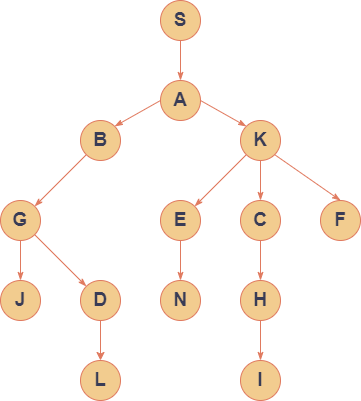

The diagram above was exported from draw.io. Its source (the exported page's mxGraphModel, read from the mxfile embedded in the PNG):
<mxGraphModel dx="1138" dy="797" grid="1" gridSize="10" guides="1" tooltips="1" connect="1" arrows="1" fold="1" page="1" pageScale="1" pageWidth="850" pageHeight="1100" math="0" shadow="0">
  <root>
    <mxCell id="RFvyFLrHiKtQgrwreuaL-0" />
    <mxCell id="RFvyFLrHiKtQgrwreuaL-1" parent="RFvyFLrHiKtQgrwreuaL-0" />
    <mxCell id="RFvyFLrHiKtQgrwreuaL-2" style="edgeStyle=orthogonalEdgeStyle;rounded=0;orthogonalLoop=1;jettySize=auto;html=1;exitX=0.5;exitY=1;exitDx=0;exitDy=0;entryX=0.5;entryY=0;entryDx=0;entryDy=0;fontSize=19;endArrow=classicThin;endFill=1;strokeColor=#E07A5F;fontColor=default;labelBackgroundColor=none;" edge="1" parent="RFvyFLrHiKtQgrwreuaL-1" source="RFvyFLrHiKtQgrwreuaL-3" target="RFvyFLrHiKtQgrwreuaL-5">
      <mxGeometry relative="1" as="geometry" />
    </mxCell>
    <mxCell id="RFvyFLrHiKtQgrwreuaL-3" value="&lt;span style=&quot;font-size: 19px;&quot;&gt;&lt;b&gt;S&lt;/b&gt;&lt;/span&gt;" style="ellipse;whiteSpace=wrap;html=1;aspect=fixed;fillColor=#F2CC8F;strokeColor=#E07A5F;fontColor=#393C56;labelBackgroundColor=none;" vertex="1" parent="RFvyFLrHiKtQgrwreuaL-1">
      <mxGeometry x="380" y="100" width="40" height="40" as="geometry" />
    </mxCell>
    <mxCell id="RFvyFLrHiKtQgrwreuaL-4" style="rounded=0;orthogonalLoop=1;jettySize=auto;html=1;exitX=0;exitY=0.5;exitDx=0;exitDy=0;entryX=1;entryY=0;entryDx=0;entryDy=0;fontSize=19;endArrow=classicThin;endFill=1;strokeColor=#E07A5F;fontColor=default;labelBackgroundColor=none;" edge="1" parent="RFvyFLrHiKtQgrwreuaL-1" source="RFvyFLrHiKtQgrwreuaL-5" target="RFvyFLrHiKtQgrwreuaL-6">
      <mxGeometry relative="1" as="geometry" />
    </mxCell>
    <mxCell id="RFvyFLrHiKtQgrwreuaL-5" value="&lt;font style=&quot;font-size: 19px;&quot;&gt;&lt;b&gt;A&lt;/b&gt;&lt;/font&gt;" style="ellipse;whiteSpace=wrap;html=1;aspect=fixed;fillColor=#F2CC8F;strokeColor=#E07A5F;fontColor=#393C56;labelBackgroundColor=none;" vertex="1" parent="RFvyFLrHiKtQgrwreuaL-1">
      <mxGeometry x="380" y="180" width="40" height="40" as="geometry" />
    </mxCell>
    <mxCell id="RFvyFLrHiKtQgrwreuaL-6" value="&lt;font style=&quot;font-size: 19px;&quot;&gt;&lt;b&gt;B&lt;/b&gt;&lt;/font&gt;" style="ellipse;whiteSpace=wrap;html=1;aspect=fixed;fillColor=#F2CC8F;strokeColor=#E07A5F;fontColor=#393C56;labelBackgroundColor=none;" vertex="1" parent="RFvyFLrHiKtQgrwreuaL-1">
      <mxGeometry x="300" y="220" width="40" height="40" as="geometry" />
    </mxCell>
    <mxCell id="RFvyFLrHiKtQgrwreuaL-7" value="&lt;font style=&quot;font-size: 19px;&quot;&gt;&lt;b&gt;K&lt;/b&gt;&lt;/font&gt;" style="ellipse;whiteSpace=wrap;html=1;aspect=fixed;fillColor=#F2CC8F;strokeColor=#E07A5F;fontColor=#393C56;labelBackgroundColor=none;" vertex="1" parent="RFvyFLrHiKtQgrwreuaL-1">
      <mxGeometry x="460" y="220" width="40" height="40" as="geometry" />
    </mxCell>
    <mxCell id="RFvyFLrHiKtQgrwreuaL-8" style="edgeStyle=orthogonalEdgeStyle;rounded=0;orthogonalLoop=1;jettySize=auto;html=1;exitX=0.5;exitY=1;exitDx=0;exitDy=0;entryX=0.5;entryY=0;entryDx=0;entryDy=0;endArrow=classicThin;endFill=1;labelBackgroundColor=none;strokeColor=#E07A5F;fontColor=default;" edge="1" parent="RFvyFLrHiKtQgrwreuaL-1" source="RFvyFLrHiKtQgrwreuaL-9" target="RFvyFLrHiKtQgrwreuaL-10">
      <mxGeometry relative="1" as="geometry" />
    </mxCell>
    <mxCell id="RFvyFLrHiKtQgrwreuaL-9" value="&lt;font style=&quot;font-size: 19px;&quot;&gt;&lt;b&gt;G&lt;/b&gt;&lt;/font&gt;" style="ellipse;whiteSpace=wrap;html=1;aspect=fixed;fillColor=#F2CC8F;strokeColor=#E07A5F;fontColor=#393C56;labelBackgroundColor=none;" vertex="1" parent="RFvyFLrHiKtQgrwreuaL-1">
      <mxGeometry x="220" y="300" width="40" height="40" as="geometry" />
    </mxCell>
    <mxCell id="RFvyFLrHiKtQgrwreuaL-10" value="&lt;font style=&quot;font-size: 19px;&quot;&gt;&lt;b&gt;J&lt;/b&gt;&lt;/font&gt;" style="ellipse;whiteSpace=wrap;html=1;aspect=fixed;fillColor=#F2CC8F;strokeColor=#E07A5F;fontColor=#393C56;labelBackgroundColor=none;" vertex="1" parent="RFvyFLrHiKtQgrwreuaL-1">
      <mxGeometry x="220" y="380" width="40" height="40" as="geometry" />
    </mxCell>
    <mxCell id="RFvyFLrHiKtQgrwreuaL-11" value="&lt;font style=&quot;font-size: 19px;&quot;&gt;&lt;b&gt;N&lt;/b&gt;&lt;/font&gt;" style="ellipse;whiteSpace=wrap;html=1;aspect=fixed;fillColor=#F2CC8F;strokeColor=#E07A5F;fontColor=#393C56;labelBackgroundColor=none;" vertex="1" parent="RFvyFLrHiKtQgrwreuaL-1">
      <mxGeometry x="380" y="380" width="40" height="40" as="geometry" />
    </mxCell>
    <mxCell id="L49DEyIYd09NQmWj80ct-1" style="edgeStyle=orthogonalEdgeStyle;rounded=0;orthogonalLoop=1;jettySize=auto;html=1;exitX=0.5;exitY=1;exitDx=0;exitDy=0;entryX=0.5;entryY=0;entryDx=0;entryDy=0;strokeColor=#E07A5F;fontColor=default;fillColor=#F2CC8F;labelBackgroundColor=none;" edge="1" parent="RFvyFLrHiKtQgrwreuaL-1" source="RFvyFLrHiKtQgrwreuaL-12" target="L49DEyIYd09NQmWj80ct-0">
      <mxGeometry relative="1" as="geometry" />
    </mxCell>
    <mxCell id="RFvyFLrHiKtQgrwreuaL-12" value="&lt;font style=&quot;font-size: 19px;&quot;&gt;&lt;b&gt;D&lt;/b&gt;&lt;/font&gt;" style="ellipse;whiteSpace=wrap;html=1;aspect=fixed;fillColor=#F2CC8F;strokeColor=#E07A5F;fontColor=#393C56;labelBackgroundColor=none;" vertex="1" parent="RFvyFLrHiKtQgrwreuaL-1">
      <mxGeometry x="300" y="380" width="40" height="40" as="geometry" />
    </mxCell>
    <mxCell id="RFvyFLrHiKtQgrwreuaL-13" style="edgeStyle=orthogonalEdgeStyle;rounded=0;orthogonalLoop=1;jettySize=auto;html=1;exitX=0.5;exitY=1;exitDx=0;exitDy=0;entryX=0.5;entryY=0;entryDx=0;entryDy=0;endArrow=classicThin;endFill=1;labelBackgroundColor=none;strokeColor=#E07A5F;fontColor=default;" edge="1" parent="RFvyFLrHiKtQgrwreuaL-1" source="RFvyFLrHiKtQgrwreuaL-14" target="RFvyFLrHiKtQgrwreuaL-11">
      <mxGeometry relative="1" as="geometry" />
    </mxCell>
    <mxCell id="RFvyFLrHiKtQgrwreuaL-14" value="&lt;font style=&quot;font-size: 19px;&quot;&gt;&lt;b&gt;E&lt;/b&gt;&lt;/font&gt;" style="ellipse;whiteSpace=wrap;html=1;aspect=fixed;fillColor=#F2CC8F;strokeColor=#E07A5F;fontColor=#393C56;labelBackgroundColor=none;" vertex="1" parent="RFvyFLrHiKtQgrwreuaL-1">
      <mxGeometry x="380" y="300" width="40" height="40" as="geometry" />
    </mxCell>
    <mxCell id="RFvyFLrHiKtQgrwreuaL-15" style="edgeStyle=orthogonalEdgeStyle;rounded=0;orthogonalLoop=1;jettySize=auto;html=1;exitX=0.5;exitY=1;exitDx=0;exitDy=0;entryX=0.5;entryY=0;entryDx=0;entryDy=0;endArrow=classicThin;endFill=1;labelBackgroundColor=none;strokeColor=#E07A5F;fontColor=default;" edge="1" parent="RFvyFLrHiKtQgrwreuaL-1" source="RFvyFLrHiKtQgrwreuaL-16" target="RFvyFLrHiKtQgrwreuaL-19">
      <mxGeometry relative="1" as="geometry" />
    </mxCell>
    <mxCell id="RFvyFLrHiKtQgrwreuaL-16" value="&lt;font style=&quot;font-size: 19px;&quot;&gt;&lt;b&gt;C&lt;/b&gt;&lt;/font&gt;" style="ellipse;whiteSpace=wrap;html=1;aspect=fixed;fillColor=#F2CC8F;strokeColor=#E07A5F;fontColor=#393C56;labelBackgroundColor=none;" vertex="1" parent="RFvyFLrHiKtQgrwreuaL-1">
      <mxGeometry x="460" y="300" width="40" height="40" as="geometry" />
    </mxCell>
    <mxCell id="RFvyFLrHiKtQgrwreuaL-17" value="&lt;font style=&quot;font-size: 19px;&quot;&gt;&lt;b&gt;F&lt;/b&gt;&lt;/font&gt;" style="ellipse;whiteSpace=wrap;html=1;aspect=fixed;fillColor=#F2CC8F;strokeColor=#E07A5F;fontColor=#393C56;labelBackgroundColor=none;" vertex="1" parent="RFvyFLrHiKtQgrwreuaL-1">
      <mxGeometry x="540" y="300" width="40" height="40" as="geometry" />
    </mxCell>
    <mxCell id="RFvyFLrHiKtQgrwreuaL-18" style="edgeStyle=orthogonalEdgeStyle;rounded=0;orthogonalLoop=1;jettySize=auto;html=1;exitX=0.5;exitY=1;exitDx=0;exitDy=0;entryX=0.5;entryY=0;entryDx=0;entryDy=0;endArrow=classicThin;endFill=1;labelBackgroundColor=none;strokeColor=#E07A5F;fontColor=default;" edge="1" parent="RFvyFLrHiKtQgrwreuaL-1" source="RFvyFLrHiKtQgrwreuaL-19" target="RFvyFLrHiKtQgrwreuaL-20">
      <mxGeometry relative="1" as="geometry" />
    </mxCell>
    <mxCell id="RFvyFLrHiKtQgrwreuaL-19" value="&lt;font style=&quot;font-size: 19px;&quot;&gt;&lt;b&gt;H&lt;/b&gt;&lt;/font&gt;" style="ellipse;whiteSpace=wrap;html=1;aspect=fixed;fillColor=#F2CC8F;strokeColor=#E07A5F;fontColor=#393C56;labelBackgroundColor=none;" vertex="1" parent="RFvyFLrHiKtQgrwreuaL-1">
      <mxGeometry x="460" y="380" width="40" height="40" as="geometry" />
    </mxCell>
    <mxCell id="RFvyFLrHiKtQgrwreuaL-20" value="&lt;font style=&quot;font-size: 19px;&quot;&gt;&lt;b&gt;I&lt;/b&gt;&lt;/font&gt;" style="ellipse;whiteSpace=wrap;html=1;aspect=fixed;fillColor=#F2CC8F;strokeColor=#E07A5F;fontColor=#393C56;labelBackgroundColor=none;" vertex="1" parent="RFvyFLrHiKtQgrwreuaL-1">
      <mxGeometry x="460" y="460" width="40" height="40" as="geometry" />
    </mxCell>
    <mxCell id="RFvyFLrHiKtQgrwreuaL-21" style="rounded=0;orthogonalLoop=1;jettySize=auto;html=1;exitX=1;exitY=0.5;exitDx=0;exitDy=0;fontSize=19;endArrow=classicThin;endFill=1;strokeColor=#E07A5F;fontColor=default;entryX=0;entryY=0;entryDx=0;entryDy=0;labelBackgroundColor=none;" edge="1" parent="RFvyFLrHiKtQgrwreuaL-1" source="RFvyFLrHiKtQgrwreuaL-5" target="RFvyFLrHiKtQgrwreuaL-7">
      <mxGeometry relative="1" as="geometry">
        <mxPoint x="395.85786437626894" y="224.14213562373106" as="sourcePoint" />
        <mxPoint x="490" y="190" as="targetPoint" />
      </mxGeometry>
    </mxCell>
    <mxCell id="RFvyFLrHiKtQgrwreuaL-22" style="rounded=0;orthogonalLoop=1;jettySize=auto;html=1;exitX=0;exitY=1;exitDx=0;exitDy=0;entryX=1;entryY=0;entryDx=0;entryDy=0;fontSize=19;endArrow=classicThin;endFill=1;strokeColor=#E07A5F;fontColor=default;labelBackgroundColor=none;" edge="1" parent="RFvyFLrHiKtQgrwreuaL-1" source="RFvyFLrHiKtQgrwreuaL-6" target="RFvyFLrHiKtQgrwreuaL-9">
      <mxGeometry relative="1" as="geometry">
        <mxPoint x="405.85786437626894" y="234.14213562373106" as="sourcePoint" />
        <mxPoint x="354.14213562373106" y="245.85786437626894" as="targetPoint" />
      </mxGeometry>
    </mxCell>
    <mxCell id="RFvyFLrHiKtQgrwreuaL-23" style="rounded=0;orthogonalLoop=1;jettySize=auto;html=1;exitX=1;exitY=1;exitDx=0;exitDy=0;fontSize=19;endArrow=classicThin;endFill=1;strokeColor=#E07A5F;fontColor=default;entryX=0;entryY=0;entryDx=0;entryDy=0;labelBackgroundColor=none;" edge="1" parent="RFvyFLrHiKtQgrwreuaL-1" source="RFvyFLrHiKtQgrwreuaL-9" target="RFvyFLrHiKtQgrwreuaL-12">
      <mxGeometry relative="1" as="geometry">
        <mxPoint x="250" y="430" as="sourcePoint" />
        <mxPoint x="330" y="360" as="targetPoint" />
      </mxGeometry>
    </mxCell>
    <mxCell id="RFvyFLrHiKtQgrwreuaL-24" style="rounded=0;orthogonalLoop=1;jettySize=auto;html=1;exitX=0;exitY=1;exitDx=0;exitDy=0;fontSize=19;endArrow=classicThin;endFill=1;strokeColor=#E07A5F;entryX=1;entryY=0;entryDx=0;entryDy=0;fontColor=default;labelBackgroundColor=none;" edge="1" parent="RFvyFLrHiKtQgrwreuaL-1" source="RFvyFLrHiKtQgrwreuaL-7" target="RFvyFLrHiKtQgrwreuaL-14">
      <mxGeometry relative="1" as="geometry">
        <mxPoint x="315.85786437626894" y="395.85786437626894" as="sourcePoint" />
        <mxPoint x="264.14213562373106" y="344.14213562373106" as="targetPoint" />
      </mxGeometry>
    </mxCell>
    <mxCell id="RFvyFLrHiKtQgrwreuaL-25" style="rounded=0;orthogonalLoop=1;jettySize=auto;html=1;exitX=1;exitY=1;exitDx=0;exitDy=0;fontSize=19;endArrow=classicThin;endFill=1;strokeColor=#E07A5F;entryX=0.5;entryY=0;entryDx=0;entryDy=0;fontColor=default;labelBackgroundColor=none;" edge="1" parent="RFvyFLrHiKtQgrwreuaL-1" source="RFvyFLrHiKtQgrwreuaL-7" target="RFvyFLrHiKtQgrwreuaL-17">
      <mxGeometry relative="1" as="geometry">
        <mxPoint x="475.85786437626894" y="264.14213562373106" as="sourcePoint" />
        <mxPoint x="424.14213562373106" y="315.85786437626894" as="targetPoint" />
      </mxGeometry>
    </mxCell>
    <mxCell id="RFvyFLrHiKtQgrwreuaL-26" style="rounded=0;orthogonalLoop=1;jettySize=auto;html=1;exitX=0.5;exitY=1;exitDx=0;exitDy=0;fontSize=19;endArrow=classicThin;endFill=1;strokeColor=#E07A5F;entryX=0.5;entryY=0;entryDx=0;entryDy=0;fontColor=default;labelBackgroundColor=none;" edge="1" parent="RFvyFLrHiKtQgrwreuaL-1" source="RFvyFLrHiKtQgrwreuaL-7" target="RFvyFLrHiKtQgrwreuaL-16">
      <mxGeometry relative="1" as="geometry">
        <mxPoint x="485.85786437626894" y="274.14213562373106" as="sourcePoint" />
        <mxPoint x="434.14213562373106" y="325.85786437626894" as="targetPoint" />
      </mxGeometry>
    </mxCell>
    <mxCell id="L49DEyIYd09NQmWj80ct-0" value="&lt;font style=&quot;font-size: 19px;&quot;&gt;&lt;b&gt;L&lt;/b&gt;&lt;/font&gt;" style="ellipse;whiteSpace=wrap;html=1;aspect=fixed;fillColor=#F2CC8F;strokeColor=#E07A5F;fontColor=#393C56;labelBackgroundColor=none;" vertex="1" parent="RFvyFLrHiKtQgrwreuaL-1">
      <mxGeometry x="300" y="460" width="40" height="40" as="geometry" />
    </mxCell>
  </root>
</mxGraphModel>